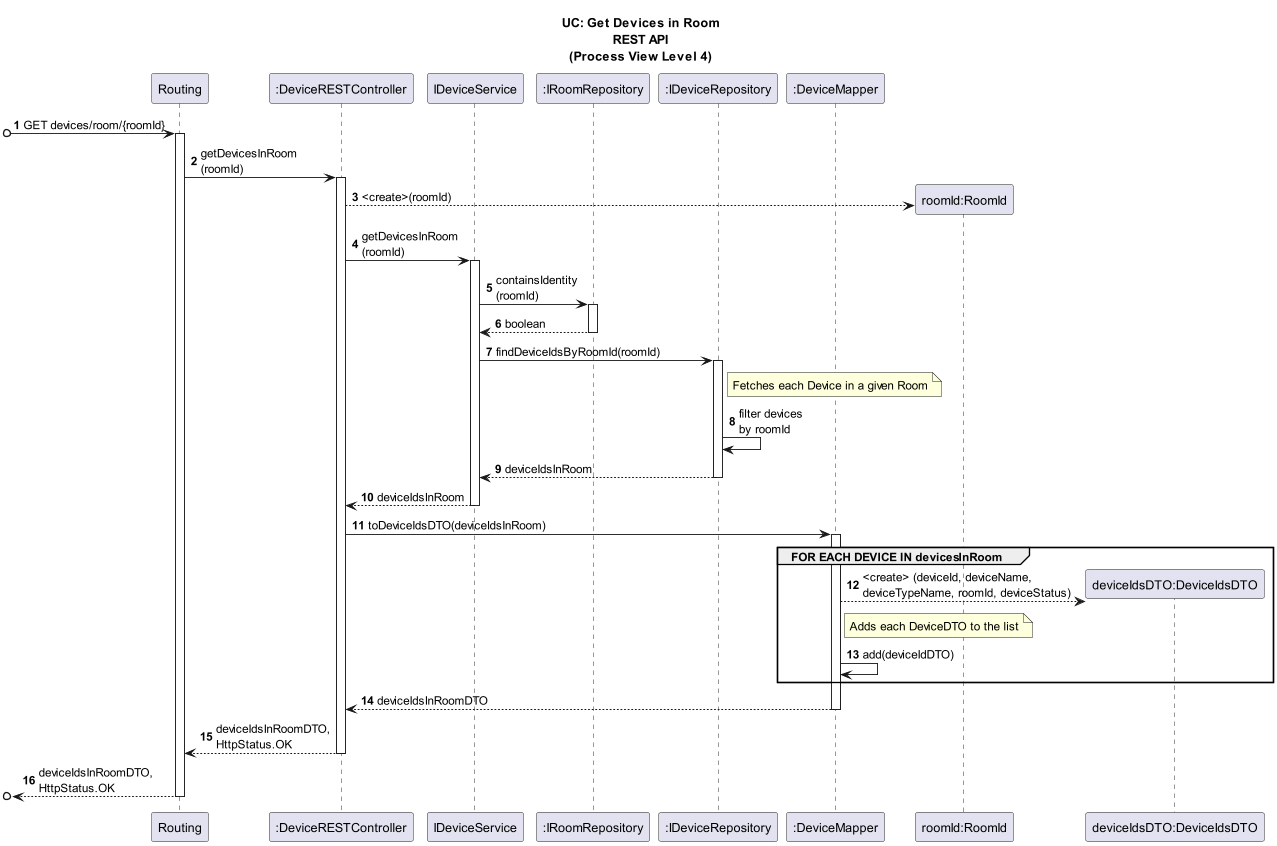

The diagram above was rendered by PlantUML. Its source (embedded in the PNG):
@startuml
'https://plantuml.com/sequence-diagram

autonumber

title UC: Get Devices in Room\nREST API\n(Process View Level 4)
/'
As a Room Owner [or Power User, or Administrator], I want to get a list of all
devices in a room.
'/

participant "Routing" as RT
participant ":DeviceRESTController" as GDC
/'participant ":RoomMapper" as RM'/
participant "IDeviceService" as DS
participant ":IRoomRepository" as RR
participant ":IDeviceRepository" as DR
participant ":DeviceMapper" as DM
participant "roomId:RoomId" as RID
participant "deviceIdsDTO:DeviceIdsDTO" as DTO

[o-> RT : GET devices/room/{roomId}
activate RT
RT->GDC : getDevicesInRoom\n(roomId)
activate GDC
/'GDC -> RM : toRoomId\n(roomDTO)
activate RM'/
GDC --> RID** : <create>(roomId)
/'RM --> GDC : roomId
deactivate RM'/

GDC -> DS : getDevicesInRoom\n(roomId)
activate DS
DS -> RR : containsIdentity\n(roomId)
activate RR
RR --> DS : boolean
deactivate RR

DS -> DR : findDeviceIdsByRoomId(roomId)
activate DR
note right of DR : Fetches each Device in a given Room
DR -> DR : filter devices\nby roomId
DR --> DS : deviceIdsInRoom
deactivate DR
DS --> GDC : deviceIdsInRoom
deactivate DS

GDC -> DM : toDeviceIdsDTO(deviceIdsInRoom)
activate DM
group FOR EACH DEVICE IN devicesInRoom
    DM --> DTO** : <create> (deviceId, deviceName,\ndeviceTypeName, roomId, deviceStatus)
    note right of DM : Adds each DeviceDTO to the list
    DM -> DM : add(deviceIdDTO)
end
DM --> GDC : deviceIdsInRoomDTO
deactivate DM

RT <-- GDC : deviceIdsInRoomDTO,\nHttpStatus.OK
deactivate GDC

[o<--RT : deviceIdsInRoomDTO,\nHttpStatus.OK
deactivate RT

@enduml